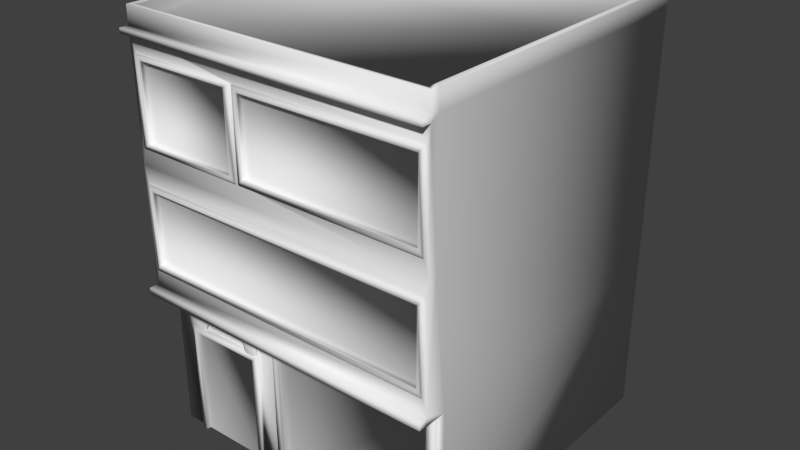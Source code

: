 # Source: Edificio_Celulares.blend  (saved by Blender 2.72.0; exported with 4.5.12 LTS)
import bpy
from mathutils import Matrix  # noqa: F401  (used for matrix-valued properties, if any)

bpy.ops.wm.read_factory_settings(use_empty=True)
scene = bpy.context.scene
scene.name = 'Scene'

# ---- collections
col_collection_1 = bpy.data.collections.new('Collection 1'); scene.collection.children.link(col_collection_1)

# ---- world
world_world = bpy.data.worlds.new('World'); scene.world = world_world
world_world.color = (0.05088, 0.05088, 0.05088)
world_world.use_sun_shadow = False
world_world.sun_shadow_jitter_overblur = 0.0
world_world.cycles.sampling_method = 'NONE'
world_world.cycles.sample_map_resolution = 256

# ---- meshes
me_cube_001 = bpy.data.meshes.new('Cube.001')
me_cube_001.from_pydata([(-3.637, -3.958, 3.114), (-3.607, -3.925, 3.114), (-3.524, -3.901, 3.114), (-3.411, -3.892, 3.114), (-3.298, -3.901, 3.114), (-3.216, -3.925, 3.114), (-3.185, -3.958, 3.114), (-3.216, -3.99, 3.114), (-3.298, -4.014, 3.114), (-3.411, -4.023, 3.114), (-3.524, -4.014, 3.114), (-3.607, -3.99, 3.114), (-3.627, -3.958, 3.22), (-3.597, -3.925, 3.217), (-3.515, -3.901, 3.209), (-3.404, -3.892, 3.198), (-3.292, -3.901, 3.188), (-3.21, -3.925, 3.18), (-3.18, -3.958, 3.177), (-3.21, -3.99, 3.18), (-3.292, -4.014, 3.188), (-3.404, -4.023, 3.198), (-3.515, -4.014, 3.209), (-3.597, -3.99, 3.217), (-3.599, -3.958, 3.324), (-3.569, -3.925, 3.318), (-3.49, -3.901, 3.303), (-3.38, -3.892, 3.282), (-3.271, -3.901, 3.261), (-3.191, -3.925, 3.245), (-3.162, -3.958, 3.24), (-3.191, -3.99, 3.245), (-3.271, -4.014, 3.261), (-3.38, -4.023, 3.282), (-3.49, -4.014, 3.303), (-3.569, -3.99, 3.318), (-3.551, -3.958, 3.424), (-3.523, -3.925, 3.416), (-3.447, -3.901, 3.393), (-3.342, -3.892, 3.362), (-3.238, -3.901, 3.331), (-3.162, -3.925, 3.308), (-3.134, -3.958, 3.3), (-3.162, -3.99, 3.308), (-3.238, -4.014, 3.331), (-3.342, -4.023, 3.362), (-3.447, -4.014, 3.393), (-3.523, -3.99, 3.416), (-3.486, -3.958, 3.519), (-3.46, -3.925, 3.508), (-3.388, -3.901, 3.479), (-3.29, -3.892, 3.438), (-3.192, -3.901, 3.397), (-3.121, -3.925, 3.368), (-3.095, -3.958, 3.357), (-3.121, -3.99, 3.368), (-3.192, -4.014, 3.397), (-3.29, -4.023, 3.438), (-3.388, -4.014, 3.479), (-3.46, -3.99, 3.508), (-3.404, -3.958, 3.607), (-3.38, -3.925, 3.594), (-3.314, -3.901, 3.558), (-3.224, -3.892, 3.509), (-3.135, -3.901, 3.459), (-3.069, -3.925, 3.423), (-3.045, -3.958, 3.41), (-3.069, -3.99, 3.423), (-3.135, -4.014, 3.459), (-3.224, -4.023, 3.509), (-3.314, -4.014, 3.558), (-3.38, -3.99, 3.594), (-3.306, -3.958, 3.687), (-3.285, -3.925, 3.672), (-3.226, -3.901, 3.63), (-3.147, -3.892, 3.572), (-3.067, -3.901, 3.515), (-3.008, -3.925, 3.473), (-2.987, -3.958, 3.458), (-3.008, -3.99, 3.473), (-3.067, -4.014, 3.515), (-3.147, -4.023, 3.572), (-3.226, -4.014, 3.63), (-3.285, -3.99, 3.672), (-3.195, -3.958, 3.757), (-3.177, -3.925, 3.74), (-3.126, -3.901, 3.693), (-3.058, -3.892, 3.628), (-2.989, -3.901, 3.564), (-2.939, -3.925, 3.517), (-2.92, -3.958, 3.5), (-2.939, -3.99, 3.517), (-2.989, -4.014, 3.564), (-3.058, -4.023, 3.628), (-3.126, -4.014, 3.693), (-3.177, -3.99, 3.74), (-3.072, -3.958, 3.816), (-3.057, -3.925, 3.797), (-3.016, -3.901, 3.746), (-2.959, -3.892, 3.675), (-2.903, -3.901, 3.605), (-2.862, -3.925, 3.554), (-2.846, -3.958, 3.535), (-2.862, -3.99, 3.554), (-2.903, -4.014, 3.605), (-2.959, -4.023, 3.675), (-3.016, -4.014, 3.746), (-3.057, -3.99, 3.797), (-2.94, -3.958, 3.863), (-2.928, -3.925, 3.843), (-2.897, -3.901, 3.788), (-2.853, -3.892, 3.713), (-2.81, -3.901, 3.638), (-2.779, -3.925, 3.583), (-2.767, -3.958, 3.563), (-2.779, -3.99, 3.583), (-2.81, -4.014, 3.638), (-2.853, -4.023, 3.713), (-2.897, -4.014, 3.788), (-2.928, -3.99, 3.843), (-2.8, -3.958, 3.897), (-2.792, -3.925, 3.876), (-2.771, -3.901, 3.819), (-2.741, -3.892, 3.74), (-2.712, -3.901, 3.662), (-2.691, -3.925, 3.605), (-2.683, -3.958, 3.584), (-2.691, -3.99, 3.605), (-2.712, -4.014, 3.662), (-2.741, -4.023, 3.74), (-2.771, -4.014, 3.819), (-2.792, -3.99, 3.876), (-2.655, -3.958, 3.918), (-2.651, -3.925, 3.896), (-2.64, -3.901, 3.837), (-2.626, -3.892, 3.757), (-2.611, -3.901, 3.676), (-2.6, -3.925, 3.618), (-2.596, -3.958, 3.596), (-2.6, -3.99, 3.618), (-2.611, -4.014, 3.676), (-2.626, -4.023, 3.757), (-2.64, -4.014, 3.837), (-2.651, -3.99, 3.896), (-2.508, -3.958, 3.924), (-2.508, -3.925, 3.903), (-2.508, -3.901, 3.843), (-2.508, -3.892, 3.762), (-2.508, -3.901, 3.681), (-2.508, -3.925, 3.622), (-2.508, -3.958, 3.6), (-2.508, -3.99, 3.622), (-2.508, -4.014, 3.681), (-2.508, -4.023, 3.762), (-2.508, -4.014, 3.843), (-2.508, -3.99, 3.903), (-2.36, -3.958, 3.918), (-2.364, -3.925, 3.896), (-2.375, -3.901, 3.837), (-2.39, -3.892, 3.757), (-2.404, -3.901, 3.676), (-2.415, -3.925, 3.618), (-2.419, -3.958, 3.596), (-2.415, -3.99, 3.618), (-2.404, -4.014, 3.676), (-2.39, -4.023, 3.757), (-2.375, -4.014, 3.837), (-2.364, -3.99, 3.896), (-2.215, -3.958, 3.897), (-2.223, -3.925, 3.876), (-2.244, -3.901, 3.819), (-2.274, -3.892, 3.74), (-2.303, -3.901, 3.662), (-2.324, -3.925, 3.605), (-2.332, -3.958, 3.584), (-2.324, -3.99, 3.605), (-2.303, -4.014, 3.662), (-2.274, -4.023, 3.74), (-2.244, -4.014, 3.819), (-2.223, -3.99, 3.876), (-2.075, -3.958, 3.863), (-2.087, -3.925, 3.843), (-2.119, -3.901, 3.788), (-2.162, -3.892, 3.713), (-2.205, -3.901, 3.638), (-2.237, -3.925, 3.583), (-2.248, -3.958, 3.563), (-2.237, -3.99, 3.583), (-2.205, -4.014, 3.638), (-2.162, -4.023, 3.713), (-2.119, -4.014, 3.788), (-2.087, -3.99, 3.843), (-1.943, -3.958, 3.816), (-1.958, -3.925, 3.797), (-1.999, -3.901, 3.746), (-2.056, -3.892, 3.675), (-2.112, -3.901, 3.605), (-2.154, -3.925, 3.554), (-2.169, -3.958, 3.535), (-2.154, -3.99, 3.554), (-2.112, -4.014, 3.605), (-2.056, -4.023, 3.675), (-1.999, -4.014, 3.746), (-1.958, -3.99, 3.797), (-1.82, -3.958, 3.757), (-1.838, -3.925, 3.74), (-1.889, -3.901, 3.693), (-1.957, -3.892, 3.628), (-2.026, -3.901, 3.564), (-2.077, -3.925, 3.517), (-2.095, -3.958, 3.5), (-2.077, -3.99, 3.517), (-2.026, -4.014, 3.564), (-1.957, -4.023, 3.628), (-1.889, -4.014, 3.693), (-1.838, -3.99, 3.74), (-1.709, -3.958, 3.687), (-1.73, -3.925, 3.672), (-1.789, -3.901, 3.63), (-1.869, -3.892, 3.572), (-1.948, -3.901, 3.515), (-2.007, -3.925, 3.473), (-2.028, -3.958, 3.458), (-2.007, -3.99, 3.473), (-1.948, -4.014, 3.515), (-1.869, -4.023, 3.572), (-1.789, -4.014, 3.63), (-1.73, -3.99, 3.672), (-1.611, -3.958, 3.607), (-1.635, -3.925, 3.594), (-1.701, -3.901, 3.558), (-1.791, -3.892, 3.509), (-1.88, -3.901, 3.459), (-1.946, -3.925, 3.423), (-1.97, -3.958, 3.41), (-1.946, -3.99, 3.423), (-1.88, -4.014, 3.459), (-1.791, -4.023, 3.509), (-1.701, -4.014, 3.558), (-1.635, -3.99, 3.594), (-1.529, -3.958, 3.519), (-1.556, -3.925, 3.508), (-1.627, -3.901, 3.479), (-1.725, -3.892, 3.438), (-1.823, -3.901, 3.397), (-1.894, -3.925, 3.368), (-1.921, -3.958, 3.357), (-1.894, -3.99, 3.368), (-1.823, -4.014, 3.397), (-1.725, -4.023, 3.438), (-1.627, -4.014, 3.479), (-1.556, -3.99, 3.508), (-1.464, -3.958, 3.424), (-1.492, -3.925, 3.416), (-1.568, -3.901, 3.393), (-1.673, -3.892, 3.362), (-1.777, -3.901, 3.331), (-1.853, -3.925, 3.308), (-1.881, -3.958, 3.3), (-1.853, -3.99, 3.308), (-1.777, -4.014, 3.331), (-1.673, -4.023, 3.362), (-1.568, -4.014, 3.393), (-1.492, -3.99, 3.416), (-1.416, -3.958, 3.324), (-1.446, -3.925, 3.318), (-1.526, -3.901, 3.303), (-1.635, -3.892, 3.282), (-1.744, -3.901, 3.261), (-1.824, -3.925, 3.245), (-1.853, -3.958, 3.24), (-1.824, -3.99, 3.245), (-1.744, -4.014, 3.261), (-1.635, -4.023, 3.282), (-1.526, -4.014, 3.303), (-1.446, -3.99, 3.318), (-1.388, -3.958, 3.22), (-1.418, -3.925, 3.217), (-1.5, -3.901, 3.209), (-1.612, -3.892, 3.198), (-1.724, -3.901, 3.188), (-1.806, -3.925, 3.18), (-1.836, -3.958, 3.177), (-1.806, -3.99, 3.18), (-1.724, -4.014, 3.188), (-1.612, -4.023, 3.198), (-1.5, -4.014, 3.209), (-1.418, -3.99, 3.217), (-1.378, -3.958, 3.114), (-1.408, -3.925, 3.114), (-1.491, -3.901, 3.114), (-1.604, -3.892, 3.114), (-1.717, -3.901, 3.114), (-1.8, -3.925, 3.114), (-1.83, -3.958, 3.114), (-1.8, -3.99, 3.114), (-1.717, -4.014, 3.114), (-1.604, -4.023, 3.114), (-1.491, -4.014, 3.114), (-1.408, -3.99, 3.114), (-4.271, -3.907, -0.04622), (-4.271, 4.271, -0.04622), (4.271, 4.271, -0.04622), (4.271, -3.907, -0.04622), (-4.271, -3.907, 4.125), (-4.271, -4.271, 7.548), (-4.271, -4.271, 10.92), (-4.271, 4.271, 10.92), (-4.271, 4.271, 7.548), (-4.271, 4.271, 4.125), (4.271, 4.271, 10.92), (4.271, 4.271, 7.548), (4.271, 4.271, 4.125), (4.271, -4.271, 10.92), (4.271, -4.271, 7.548), (4.271, -3.907, 4.125), (-4.271, -4.493, 4.125), (-4.271, -4.493, 7.548), (-4.271, -4.493, 10.92), (4.271, -4.493, 10.92), (4.271, -4.493, 7.548), (4.271, -4.493, 4.125), (-4.271, -4.493, 10.78), (4.271, -4.493, 10.78), (-4.271, -4.741, 10.92), (4.271, -4.741, 10.92), (-4.271, -4.741, 10.78), (4.271, -4.741, 10.78), (-4.271, -4.493, 4.31), (4.271, -4.493, 4.31), (-4.271, -4.743, 4.125), (4.271, -4.743, 4.125), (-4.271, -4.743, 4.31), (4.271, -4.743, 4.31), (-4.124, -4.493, 8.02), (4.146, -4.493, 8.02), (-4.124, -4.493, 10.31), (4.146, -4.493, 10.31), (-4.143, -4.493, 7.088), (4.143, -4.493, 7.088), (-4.143, -4.493, 4.77), (4.143, -4.493, 4.77), (-1.064, -4.493, 10.31), (-1.064, -4.493, 8.02), (-0.9632, -4.493, 10.31), (-0.9632, -4.493, 8.02), (4.015, -4.493, 8.175), (4.015, -4.493, 10.16), (-0.8316, -4.493, 10.16), (-0.8316, -4.493, 8.175), (-3.955, -4.493, 8.147), (-3.955, -4.493, 10.18), (-1.234, -4.493, 10.18), (-1.234, -4.493, 8.147), (-4.013, -4.493, 6.923), (4.013, -4.493, 6.923), (-4.013, -4.493, 4.935), (4.013, -4.493, 4.935), (-4.013, -4.371, 6.923), (4.013, -4.371, 6.923), (-4.013, -4.371, 4.935), (4.013, -4.371, 4.935), (-4.143, -4.536, 7.088), (4.143, -4.536, 7.088), (-4.143, -4.536, 4.77), (4.143, -4.536, 4.77), (-4.013, -4.536, 6.923), (4.013, -4.536, 6.923), (-4.013, -4.536, 4.935), (4.013, -4.536, 4.935), (4.015, -4.371, 8.175), (4.015, -4.371, 10.16), (-0.8316, -4.371, 10.16), (-0.8316, -4.371, 8.175), (-3.955, -4.371, 8.147), (-3.955, -4.371, 10.18), (-1.234, -4.371, 10.18), (-1.234, -4.371, 8.147), (-4.124, -4.536, 8.02), (4.146, -4.536, 8.02), (-4.124, -4.536, 10.31), (4.146, -4.536, 10.31), (-1.064, -4.536, 10.31), (-1.064, -4.536, 8.02), (-0.9632, -4.536, 10.31), (-0.9632, -4.536, 8.02), (4.015, -4.536, 8.175), (4.015, -4.536, 10.16), (-0.8316, -4.536, 10.16), (-0.8316, -4.536, 8.175), (-3.955, -4.536, 8.147), (-3.955, -4.536, 10.18), (-1.234, -4.536, 10.18), (-1.234, -4.536, 8.147), (-4.271, -4.271, 11.4), (-4.271, 4.271, 11.4), (4.271, 4.271, 11.4), (4.271, -4.271, 11.4), (-4.271, -4.493, 11.4), (4.271, -4.493, 11.4), (-4.095, -4.132, 11.4), (-4.095, 4.058, 11.4), (4.095, 4.058, 11.4), (4.095, -4.132, 11.4), (-4.095, -4.345, 11.4), (4.095, -4.345, 11.4), (-4.095, -0.03703, 11.4), (-4.095, 4.058, 11.04), (4.095, 4.058, 11.04), (-4.095, -4.345, 11.04), (4.095, -4.345, 11.04), (4.095, -0.1433, 11.4), (-4.095, -0.1433, 11.4), (4.095, -0.1433, 11.36), (-4.095, -0.1433, 11.36), (-0.7385, -3.907, -0.0327), (4.094, -3.907, -0.0327), (-0.7385, -3.907, 4.124), (4.094, -3.907, 4.124), (-0.5448, -3.907, -0.03125), (3.905, -3.907, -0.03125), (-0.5448, -3.907, 3.968), (3.905, -3.907, 3.968), (-0.7385, -4.064, -0.0327), (4.094, -4.064, -0.0327), (-0.7385, -4.064, 4.124), (4.094, -4.064, 4.124), (-0.5448, -4.064, -0.03125), (3.905, -4.064, -0.03125), (-0.5448, -4.064, 3.968), (3.905, -4.064, 3.968), (-3.642, -3.907, -0.05051), (-3.642, -3.907, 3.121), (-1.368, -3.907, -0.0377), (-1.368, -3.907, 3.12), (-3.48, -3.907, -0.04616), (-3.48, -3.907, 2.956), (-1.53, -3.907, -0.03517), (-1.53, -3.907, 2.955), (-3.642, -4.009, -0.05051), (-3.642, -4.009, 3.121), (-1.368, -4.009, -0.0377), (-1.368, -4.009, 3.12), (-3.48, -4.009, -0.04616), (-3.48, -4.009, 2.956), (-1.53, -4.009, -0.03517), (-1.53, -4.009, 2.955)], [], [(0, 12, 13, 1), (1, 13, 14, 2), (2, 14, 15, 3), (3, 15, 16, 4), (4, 16, 17, 5), (5, 17, 18, 6), (6, 18, 19, 7), (7, 19, 20, 8), (8, 20, 21, 9), (9, 21, 22, 10), (10, 22, 23, 11), (0, 11, 23, 12), (12, 24, 25, 13), (13, 25, 26, 14), (14, 26, 27, 15), (15, 27, 28, 16), (16, 28, 29, 17), (17, 29, 30, 18), (18, 30, 31, 19), (19, 31, 32, 20), (20, 32, 33, 21), (21, 33, 34, 22), (22, 34, 35, 23), (23, 35, 24, 12), (24, 36, 37, 25), (25, 37, 38, 26), (26, 38, 39, 27), (27, 39, 40, 28), (28, 40, 41, 29), (29, 41, 42, 30), (30, 42, 43, 31), (31, 43, 44, 32), (32, 44, 45, 33), (33, 45, 46, 34), (34, 46, 47, 35), (35, 47, 36, 24), (36, 48, 49, 37), (37, 49, 50, 38), (38, 50, 51, 39), (39, 51, 52, 40), (40, 52, 53, 41), (41, 53, 54, 42), (42, 54, 55, 43), (43, 55, 56, 44), (44, 56, 57, 45), (45, 57, 58, 46), (46, 58, 59, 47), (47, 59, 48, 36), (48, 60, 61, 49), (49, 61, 62, 50), (50, 62, 63, 51), (51, 63, 64, 52), (52, 64, 65, 53), (53, 65, 66, 54), (54, 66, 67, 55), (55, 67, 68, 56), (56, 68, 69, 57), (57, 69, 70, 58), (58, 70, 71, 59), (59, 71, 60, 48), (60, 72, 73, 61), (61, 73, 74, 62), (62, 74, 75, 63), (63, 75, 76, 64), (64, 76, 77, 65), (65, 77, 78, 66), (66, 78, 79, 67), (67, 79, 80, 68), (68, 80, 81, 69), (69, 81, 82, 70), (70, 82, 83, 71), (71, 83, 72, 60), (72, 84, 85, 73), (73, 85, 86, 74), (74, 86, 87, 75), (75, 87, 88, 76), (76, 88, 89, 77), (77, 89, 90, 78), (78, 90, 91, 79), (79, 91, 92, 80), (80, 92, 93, 81), (81, 93, 94, 82), (82, 94, 95, 83), (83, 95, 84, 72), (84, 96, 97, 85), (85, 97, 98, 86), (86, 98, 99, 87), (87, 99, 100, 88), (88, 100, 101, 89), (89, 101, 102, 90), (90, 102, 103, 91), (91, 103, 104, 92), (92, 104, 105, 93), (93, 105, 106, 94), (94, 106, 107, 95), (95, 107, 96, 84), (96, 108, 109, 97), (97, 109, 110, 98), (98, 110, 111, 99), (99, 111, 112, 100), (100, 112, 113, 101), (101, 113, 114, 102), (102, 114, 115, 103), (103, 115, 116, 104), (104, 116, 117, 105), (105, 117, 118, 106), (106, 118, 119, 107), (107, 119, 108, 96), (108, 120, 121, 109), (109, 121, 122, 110), (110, 122, 123, 111), (111, 123, 124, 112), (112, 124, 125, 113), (113, 125, 126, 114), (114, 126, 127, 115), (115, 127, 128, 116), (116, 128, 129, 117), (117, 129, 130, 118), (118, 130, 131, 119), (119, 131, 120, 108), (120, 132, 133, 121), (121, 133, 134, 122), (122, 134, 135, 123), (123, 135, 136, 124), (124, 136, 137, 125), (125, 137, 138, 126), (126, 138, 139, 127), (127, 139, 140, 128), (128, 140, 141, 129), (129, 141, 142, 130), (130, 142, 143, 131), (131, 143, 132, 120), (132, 144, 145, 133), (133, 145, 146, 134), (134, 146, 147, 135), (135, 147, 148, 136), (136, 148, 149, 137), (137, 149, 150, 138), (138, 150, 151, 139), (139, 151, 152, 140), (140, 152, 153, 141), (141, 153, 154, 142), (142, 154, 155, 143), (143, 155, 144, 132), (144, 156, 157, 145), (145, 157, 158, 146), (146, 158, 159, 147), (147, 159, 160, 148), (148, 160, 161, 149), (149, 161, 162, 150), (150, 162, 163, 151), (151, 163, 164, 152), (152, 164, 165, 153), (153, 165, 166, 154), (154, 166, 167, 155), (155, 167, 156, 144), (156, 168, 169, 157), (157, 169, 170, 158), (158, 170, 171, 159), (159, 171, 172, 160), (160, 172, 173, 161), (161, 173, 174, 162), (162, 174, 175, 163), (163, 175, 176, 164), (164, 176, 177, 165), (165, 177, 178, 166), (166, 178, 179, 167), (167, 179, 168, 156), (168, 180, 181, 169), (169, 181, 182, 170), (170, 182, 183, 171), (171, 183, 184, 172), (172, 184, 185, 173), (173, 185, 186, 174), (174, 186, 187, 175), (175, 187, 188, 176), (176, 188, 189, 177), (177, 189, 190, 178), (178, 190, 191, 179), (179, 191, 180, 168), (180, 192, 193, 181), (181, 193, 194, 182), (182, 194, 195, 183), (183, 195, 196, 184), (184, 196, 197, 185), (185, 197, 198, 186), (186, 198, 199, 187), (187, 199, 200, 188), (188, 200, 201, 189), (189, 201, 202, 190), (190, 202, 203, 191), (191, 203, 192, 180), (192, 204, 205, 193), (193, 205, 206, 194), (194, 206, 207, 195), (195, 207, 208, 196), (196, 208, 209, 197), (197, 209, 210, 198), (198, 210, 211, 199), (199, 211, 212, 200), (200, 212, 213, 201), (201, 213, 214, 202), (202, 214, 215, 203), (203, 215, 204, 192), (204, 216, 217, 205), (205, 217, 218, 206), (206, 218, 219, 207), (207, 219, 220, 208), (208, 220, 221, 209), (209, 221, 222, 210), (210, 222, 223, 211), (211, 223, 224, 212), (212, 224, 225, 213), (213, 225, 226, 214), (214, 226, 227, 215), (215, 227, 216, 204), (216, 228, 229, 217), (217, 229, 230, 218), (218, 230, 231, 219), (219, 231, 232, 220), (220, 232, 233, 221), (221, 233, 234, 222), (222, 234, 235, 223), (223, 235, 236, 224), (224, 236, 237, 225), (225, 237, 238, 226), (226, 238, 239, 227), (227, 239, 228, 216), (228, 240, 241, 229), (229, 241, 242, 230), (230, 242, 243, 231), (231, 243, 244, 232), (232, 244, 245, 233), (233, 245, 246, 234), (234, 246, 247, 235), (235, 247, 248, 236), (236, 248, 249, 237), (237, 249, 250, 238), (238, 250, 251, 239), (239, 251, 240, 228), (240, 252, 253, 241), (241, 253, 254, 242), (242, 254, 255, 243), (243, 255, 256, 244), (244, 256, 257, 245), (245, 257, 258, 246), (246, 258, 259, 247), (247, 259, 260, 248), (248, 260, 261, 249), (249, 261, 262, 250), (250, 262, 263, 251), (251, 263, 252, 240), (252, 264, 265, 253), (253, 265, 266, 254), (254, 266, 267, 255), (255, 267, 268, 256), (256, 268, 269, 257), (257, 269, 270, 258), (258, 270, 271, 259), (259, 271, 272, 260), (260, 272, 273, 261), (261, 273, 274, 262), (262, 274, 275, 263), (263, 275, 264, 252), (264, 276, 277, 265), (265, 277, 278, 266), (266, 278, 279, 267), (267, 279, 280, 268), (268, 280, 281, 269), (269, 281, 282, 270), (270, 282, 283, 271), (271, 283, 284, 272), (272, 284, 285, 273), (273, 285, 286, 274), (274, 286, 287, 275), (275, 287, 276, 264), (276, 288, 289, 277), (277, 289, 290, 278), (278, 290, 291, 279), (279, 291, 292, 280), (280, 292, 293, 281), (281, 293, 294, 282), (282, 294, 295, 283), (283, 295, 296, 284), (284, 296, 297, 285), (285, 297, 298, 286), (286, 298, 299, 287), (287, 299, 288, 276), (304, 309, 301, 300), (309, 312, 302, 301), (312, 315, 303, 302), (315, 304, 417, 418), (300, 301, 302, 303), (319, 318, 324, 325), (306, 307, 308, 305, 317, 322, 318), (307, 310, 311, 308), (308, 311, 312, 309), (305, 308, 309, 304, 316, 328, 317), (310, 313, 319, 323, 320, 314, 311), (304, 315, 321, 316), (317, 320, 335, 345, 343, 334), (329, 328, 332, 333), (311, 314, 320, 329, 321, 315, 312), (325, 324, 326, 327), (318, 322, 326, 324), (322, 323, 327, 326), (323, 319, 325, 327), (328, 329, 341, 340), (333, 332, 330, 331), (328, 316, 330, 332), (316, 321, 331, 330), (321, 329, 333, 331), (343, 342, 382, 383), (320, 323, 337, 335), (323, 322, 336, 342, 344, 337), (322, 317, 334, 336), (356, 354, 366, 368), (329, 320, 339, 341), (320, 317, 338, 339), (317, 328, 340, 338), (344, 342, 343, 345), (351, 352, 392, 391), (350, 353, 377, 374), (352, 353, 393, 392), (348, 347, 387, 388), (336, 334, 378, 380), (353, 352, 376, 377), (346, 349, 389, 386), (335, 337, 381, 379), (334, 343, 383, 378), (356, 357, 361, 360), (354, 355, 367, 366), (355, 357, 369, 367), (357, 356, 368, 369), (359, 358, 360, 361), (357, 355, 359, 361), (355, 354, 358, 359), (354, 356, 360, 358), (364, 365, 369, 368), (365, 363, 367, 369), (363, 362, 366, 367), (362, 364, 368, 366), (340, 341, 365, 364), (341, 339, 363, 365), (339, 338, 362, 363), (338, 340, 364, 362), (371, 372, 373, 370), (376, 375, 374, 377), (352, 351, 375, 376), (351, 350, 374, 375), (348, 349, 373, 372), (349, 346, 370, 373), (346, 347, 371, 370), (347, 348, 372, 371), (383, 382, 392, 393), (384, 385, 389, 388), (385, 379, 386, 389), (379, 381, 387, 386), (381, 384, 388, 387), (378, 383, 393, 390), (382, 380, 391, 392), (380, 378, 390, 391), (342, 336, 380, 382), (345, 335, 379, 385), (349, 348, 388, 389), (337, 344, 384, 381), (347, 346, 386, 387), (344, 345, 385, 384), (353, 350, 390, 393), (350, 351, 391, 390), (395, 394, 398, 399, 397, 396, 402, 403, 405, 404, 400, 406, 401), (396, 395, 401, 402), (306, 318, 398, 394), (319, 313, 397, 399), (318, 319, 399, 398), (313, 310, 396, 397), (310, 307, 395, 396), (307, 306, 394, 395), (412, 404, 409, 414), (413, 414, 409, 410), (411, 402, 408, 413), (404, 405, 410, 409), (402, 401, 407, 408), (401, 412, 414, 407), (408, 407, 414, 413), (405, 411, 413, 410), (421, 422, 430, 429), (300, 415, 433, 431), (300, 303, 416, 415), (303, 315, 418, 416), (422, 421, 419, 420), (415, 419, 427, 423), (415, 416, 420, 419), (420, 416, 424, 428), (426, 425, 429, 430), (425, 423, 427, 429), (424, 426, 430, 428), (419, 421, 429, 427), (422, 420, 428, 430), (418, 417, 425, 426), (417, 415, 423, 425), (416, 418, 426, 424), (431, 433, 437, 435), (417, 304, 432, 434), (415, 417, 434, 433), (304, 300, 431, 432), (436, 435, 437, 438), (436, 438, 446, 444), (431, 435, 443, 439), (437, 433, 441, 445), (442, 440, 444, 446), (441, 442, 446, 445), (440, 439, 443, 444), (438, 437, 445, 446), (435, 436, 444, 443), (434, 432, 440, 442), (433, 434, 442, 441), (432, 431, 439, 440)])
me_cube_001.polygons.foreach_set('use_smooth', [True] * 418)
_uv = me_cube_001.uv_layers.new(name='UVMap')
_uv.uv.foreach_set('vector', [0.4882, 0.1049, 0.4817, 0.09093, 0.4992, 0.0898, 0.5172, 0.1034, 0.5172, 0.1034, 0.4992, 0.0898, 0.5301, 0.08468, 0.5724, 0.09541, 0.5724, 0.09541, 0.5301, 0.08468, 0.5517, 0.07276, 0.6122, 0.07488, 0.6122, 0.07488, 0.5517, 0.07276, 0.5347, 0.05892, 0.5831, 0.05042, 0.5831, 0.05042, 0.5347, 0.05892, 0.4921, 0.05217, 0.5074, 0.03815, 0.5074, 0.03815, 0.4921, 0.05217, 0.4637, 0.05173, 0.4569, 0.03707, 0.4569, 0.03707, 0.4637, 0.05173, 0.4364, 0.05342, 0.4085, 0.04039, 0.4085, 0.04039, 0.4364, 0.05342, 0.4007, 0.06193, 0.3456, 0.05577, 0.3456, 0.05577, 0.4007, 0.06193, 0.3967, 0.07624, 0.3394, 0.08101, 0.3394, 0.08101, 0.3967, 0.07624, 0.4287, 0.08696, 0.397, 0.09937, 0.397, 0.09937, 0.4287, 0.08696, 0.4635, 0.0906, 0.4584, 0.1047, 0.4882, 0.1049, 0.4584, 0.1047, 0.4635, 0.0906, 0.4817, 0.09093, 0.4817, 0.09093, 0.4777, 0.08225, 0.4883, 0.08142, 0.4992, 0.0898, 0.4992, 0.0898, 0.4883, 0.08142, 0.5058, 0.07812, 0.5301, 0.08468, 0.5301, 0.08468, 0.5058, 0.07812, 0.517, 0.0711, 0.5517, 0.07276, 0.5517, 0.07276, 0.517, 0.0711, 0.5064, 0.0634, 0.5347, 0.05892, 0.5347, 0.05892, 0.5064, 0.0634, 0.4825, 0.05998, 0.4921, 0.05217, 0.4921, 0.05217, 0.4825, 0.05998, 0.4675, 0.05992, 0.4637, 0.05173, 0.4637, 0.05173, 0.4675, 0.05992, 0.4529, 0.06065, 0.4364, 0.05342, 0.4364, 0.05342, 0.4529, 0.06065, 0.4326, 0.06505, 0.4007, 0.06193, 0.4007, 0.06193, 0.4326, 0.06505, 0.4291, 0.07307, 0.3967, 0.07624, 0.3967, 0.07624, 0.4291, 0.07307, 0.4465, 0.07945, 0.4287, 0.08696, 0.4287, 0.08696, 0.4465, 0.07945, 0.4666, 0.08191, 0.4635, 0.0906, 0.4635, 0.0906, 0.4666, 0.08191, 0.4777, 0.08225, 0.4817, 0.09093, 0.4777, 0.08225, 0.4752, 0.07673, 0.4815, 0.07617, 0.4883, 0.08142, 0.4883, 0.08142, 0.4815, 0.07617, 0.4913, 0.07408, 0.5058, 0.07812, 0.5058, 0.07812, 0.4913, 0.07408, 0.4968, 0.07001, 0.517, 0.0711, 0.517, 0.0711, 0.4968, 0.07001, 0.49, 0.06586, 0.5064, 0.0634, 0.5064, 0.0634, 0.49, 0.06586, 0.4771, 0.06424, 0.4825, 0.05998, 0.4825, 0.05998, 0.4771, 0.06424, 0.4695, 0.06429, 0.4675, 0.05992, 0.4675, 0.05992, 0.4695, 0.06429, 0.462, 0.06458, 0.4529, 0.06065, 0.4529, 0.06065, 0.462, 0.06458, 0.4508, 0.06674, 0.4326, 0.06505, 0.4326, 0.06505, 0.4508, 0.06674, 0.448, 0.0711, 0.4291, 0.07307, 0.4291, 0.07307, 0.448, 0.0711, 0.4571, 0.07485, 0.4465, 0.07945, 0.4465, 0.07945, 0.4571, 0.07485, 0.4685, 0.07645, 0.4666, 0.08191, 0.4666, 0.08191, 0.4685, 0.07645, 0.4752, 0.07673, 0.4777, 0.08225, 0.4752, 0.07673, 0.4736, 0.07324, 0.4772, 0.07289, 0.4815, 0.07617, 0.4815, 0.07617, 0.4772, 0.07289, 0.4825, 0.07164, 0.4913, 0.07408, 0.4913, 0.07408, 0.4825, 0.07164, 0.485, 0.06937, 0.4968, 0.07001, 0.4968, 0.07001, 0.485, 0.06937, 0.4809, 0.06724, 0.49, 0.06586, 0.49, 0.06586, 0.4809, 0.06724, 0.4743, 0.06651, 0.4771, 0.06424, 0.4771, 0.06424, 0.4743, 0.06651, 0.4706, 0.06657, 0.4695, 0.06429, 0.4695, 0.06429, 0.4706, 0.06657, 0.4669, 0.06667, 0.462, 0.06458, 0.462, 0.06458, 0.4669, 0.06667, 0.461, 0.06768, 0.4508, 0.06674, 0.4508, 0.06674, 0.461, 0.06768, 0.459, 0.06995, 0.448, 0.0711, 0.448, 0.0711, 0.459, 0.06995, 0.4635, 0.07206, 0.4571, 0.07485, 0.4571, 0.07485, 0.4635, 0.07206, 0.4698, 0.07305, 0.4685, 0.07645, 0.4685, 0.07645, 0.4698, 0.07305, 0.4736, 0.07324, 0.4752, 0.07673, 0.4736, 0.07324, 0.4726, 0.07112, 0.4746, 0.07091, 0.4772, 0.07289, 0.4772, 0.07289, 0.4746, 0.07091, 0.4773, 0.07022, 0.4825, 0.07164, 0.4825, 0.07164, 0.4773, 0.07022, 0.4783, 0.06904, 0.485, 0.06937, 0.485, 0.06937, 0.4783, 0.06904, 0.4761, 0.068, 0.4809, 0.06724, 0.4809, 0.06724, 0.4761, 0.068, 0.4728, 0.06768, 0.4743, 0.06651, 0.4743, 0.06651, 0.4728, 0.06768, 0.4711, 0.06772, 0.4706, 0.06657, 0.4706, 0.06657, 0.4711, 0.06772, 0.4693, 0.06776, 0.4669, 0.06667, 0.4669, 0.06667, 0.4693, 0.06776, 0.4664, 0.06821, 0.461, 0.06768, 0.461, 0.06768, 0.4664, 0.06821, 0.4652, 0.06933, 0.459, 0.06995, 0.459, 0.06995, 0.4652, 0.06933, 0.4673, 0.07044, 0.4635, 0.07206, 0.4635, 0.07206, 0.4673, 0.07044, 0.4705, 0.071, 0.4698, 0.07305, 0.4698, 0.07305, 0.4705, 0.071, 0.4726, 0.07112, 0.4736, 0.07324, 0.4726, 0.07112, 0.4721, 0.0699, 0.4731, 0.0698, 0.4746, 0.07091, 0.4746, 0.07091, 0.4731, 0.0698, 0.4743, 0.06945, 0.4773, 0.07022, 0.4773, 0.07022, 0.4743, 0.06945, 0.4748, 0.06888, 0.4783, 0.06904, 0.4783, 0.06904, 0.4748, 0.06888, 0.4736, 0.0684, 0.4761, 0.068, 0.4761, 0.068, 0.4736, 0.0684, 0.4721, 0.06827, 0.4728, 0.06768, 0.4728, 0.06768, 0.4721, 0.06827, 0.4713, 0.06829, 0.4711, 0.06772, 0.4711, 0.06772, 0.4713, 0.06829, 0.4705, 0.06831, 0.4693, 0.06776, 0.4693, 0.06776, 0.4705, 0.06831, 0.4692, 0.0685, 0.4664, 0.06821, 0.4664, 0.06821, 0.4692, 0.0685, 0.4685, 0.06902, 0.4652, 0.06933, 0.4652, 0.06933, 0.4685, 0.06902, 0.4695, 0.06956, 0.4673, 0.07044, 0.4673, 0.07044, 0.4695, 0.06956, 0.471, 0.06985, 0.4705, 0.071, 0.4705, 0.071, 0.471, 0.06985, 0.4721, 0.0699, 0.4726, 0.07112, 0.4721, 0.0699, 0.4718, 0.06927, 0.4722, 0.06923, 0.4731, 0.0698, 0.4731, 0.0698, 0.4722, 0.06923, 0.4728, 0.06907, 0.4743, 0.06945, 0.4743, 0.06945, 0.4728, 0.06907, 0.473, 0.06881, 0.4748, 0.06888, 0.4748, 0.06888, 0.473, 0.06881, 0.4725, 0.06861, 0.4736, 0.0684, 0.4736, 0.0684, 0.4725, 0.06861, 0.4718, 0.06855, 0.4721, 0.06827, 0.4721, 0.06827, 0.4718, 0.06855, 0.4715, 0.06856, 0.4713, 0.06829, 0.4713, 0.06829, 0.4715, 0.06856, 0.4711, 0.06857, 0.4705, 0.06831, 0.4705, 0.06831, 0.4711, 0.06857, 0.4705, 0.06865, 0.4692, 0.0685, 0.4692, 0.0685, 0.4705, 0.06865, 0.4702, 0.06887, 0.4685, 0.06902, 0.4685, 0.06902, 0.4702, 0.06887, 0.4706, 0.06912, 0.4695, 0.06956, 0.4695, 0.06956, 0.4706, 0.06912, 0.4713, 0.06925, 0.471, 0.06985, 0.471, 0.06985, 0.4713, 0.06925, 0.4718, 0.06927, 0.4721, 0.0699, 0.4718, 0.06927, 0.4717, 0.06897, 0.4718, 0.06896, 0.4722, 0.06923, 0.4722, 0.06923, 0.4718, 0.06896, 0.4721, 0.06889, 0.4728, 0.06907, 0.4728, 0.06907, 0.4721, 0.06889, 0.4721, 0.06879, 0.473, 0.06881, 0.473, 0.06881, 0.4721, 0.06879, 0.4719, 0.06871, 0.4725, 0.06861, 0.4725, 0.06861, 0.4719, 0.06871, 0.4717, 0.06868, 0.4718, 0.06855, 0.4718, 0.06855, 0.4717, 0.06868, 0.4715, 0.06868, 0.4715, 0.06856, 0.4715, 0.06856, 0.4715, 0.06868, 0.4714, 0.06869, 0.4711, 0.06857, 0.4711, 0.06857, 0.4714, 0.06869, 0.4711, 0.06872, 0.4705, 0.06865, 0.4705, 0.06865, 0.4711, 0.06872, 0.471, 0.06881, 0.4702, 0.06887, 0.4702, 0.06887, 0.471, 0.06881, 0.4712, 0.06891, 0.4706, 0.06912, 0.4706, 0.06912, 0.4712, 0.06891, 0.4715, 0.06896, 0.4713, 0.06925, 0.4713, 0.06925, 0.4715, 0.06896, 0.4717, 0.06897, 0.4718, 0.06927, 0.4717, 0.06897, 0.4716, 0.06885, 0.4717, 0.06884, 0.4718, 0.06896, 0.4718, 0.06896, 0.4717, 0.06884, 0.4718, 0.06882, 0.4721, 0.06889, 0.4721, 0.06889, 0.4718, 0.06882, 0.4718, 0.06878, 0.4721, 0.06879, 0.4721, 0.06879, 0.4718, 0.06878, 0.4717, 0.06875, 0.4719, 0.06871, 0.4719, 0.06871, 0.4717, 0.06875, 0.4716, 0.06874, 0.4717, 0.06868, 0.4717, 0.06868, 0.4716, 0.06874, 0.4715, 0.06874, 0.4715, 0.06868, 0.4715, 0.06868, 0.4715, 0.06874, 0.4715, 0.06874, 0.4714, 0.06869, 0.4714, 0.06869, 0.4715, 0.06874, 0.4714, 0.06875, 0.4711, 0.06872, 0.4711, 0.06872, 0.4714, 0.06875, 0.4714, 0.06879, 0.471, 0.06881, 0.471, 0.06881, 0.4714, 0.06879, 0.4714, 0.06883, 0.4712, 0.06891, 0.4712, 0.06891, 0.4714, 0.06883, 0.4715, 0.06884, 0.4715, 0.06896, 0.4715, 0.06896, 0.4715, 0.06884, 0.4716, 0.06885, 0.4717, 0.06897, 0.4716, 0.06885, 0.4716, 0.0688, 0.4716, 0.0688, 0.4717, 0.06884, 0.4717, 0.06884, 0.4716, 0.0688, 0.4716, 0.06879, 0.4718, 0.06882, 0.4718, 0.06882, 0.4716, 0.06879, 0.4716, 0.06878, 0.4718, 0.06878, 0.4718, 0.06878, 0.4716, 0.06878, 0.4716, 0.06877, 0.4717, 0.06875, 0.4717, 0.06875, 0.4716, 0.06877, 0.4716, 0.06876, 0.4716, 0.06874, 0.4716, 0.06874, 0.4716, 0.06876, 0.4716, 0.06876, 0.4715, 0.06874, 0.4715, 0.06874, 0.4716, 0.06876, 0.4715, 0.06876, 0.4715, 0.06874, 0.4715, 0.06874, 0.4715, 0.06876, 0.4715, 0.06877, 0.4714, 0.06875, 0.4714, 0.06875, 0.4715, 0.06877, 0.4715, 0.06878, 0.4714, 0.06879, 0.4714, 0.06879, 0.4715, 0.06878, 0.4715, 0.06879, 0.4714, 0.06883, 0.4714, 0.06883, 0.4715, 0.06879, 0.4715, 0.0688, 0.4715, 0.06884, 0.4715, 0.06884, 0.4715, 0.0688, 0.4716, 0.0688, 0.4716, 0.06885, 0.4716, 0.0688, 0.4716, 0.06878, 0.4716, 0.06878, 0.4716, 0.0688, 0.4716, 0.0688, 0.4716, 0.06878, 0.4716, 0.06878, 0.4716, 0.06879, 0.4716, 0.06879, 0.4716, 0.06878, 0.4716, 0.06878, 0.4716, 0.06878, 0.4716, 0.06878, 0.4716, 0.06878, 0.4716, 0.06877, 0.4716, 0.06877, 0.4716, 0.06877, 0.4716, 0.06877, 0.4716, 0.06877, 0.4716, 0.06876, 0.4716, 0.06876, 0.4716, 0.06877, 0.4716, 0.06877, 0.4716, 0.06876, 0.4716, 0.06876, 0.4716, 0.06877, 0.4716, 0.06877, 0.4715, 0.06876, 0.4715, 0.06876, 0.4716, 0.06877, 0.4715, 0.06877, 0.4715, 0.06877, 0.4715, 0.06877, 0.4715, 0.06877, 0.4715, 0.06878, 0.4715, 0.06878, 0.4715, 0.06878, 0.4715, 0.06878, 0.4715, 0.06878, 0.4715, 0.06879, 0.4715, 0.06879, 0.4715, 0.06878, 0.4716, 0.06878, 0.4715, 0.0688, 0.4715, 0.0688, 0.4716, 0.06878, 0.4716, 0.06878, 0.4716, 0.0688, 0.4716, 0.06878, 0.4716, 0.06878, 0.4716, 0.06878, 0.4716, 0.06878, 0.4716, 0.06878, 0.4716, 0.06878, 0.4716, 0.06878, 0.4716, 0.06878, 0.4716, 0.06878, 0.4716, 0.06878, 0.4716, 0.06878, 0.4716, 0.06878, 0.4716, 0.06878, 0.4716, 0.06878, 0.4716, 0.06877, 0.4716, 0.06877, 0.4716, 0.06877, 0.4716, 0.06877, 0.4716, 0.06877, 0.4716, 0.06877, 0.4716, 0.06877, 0.4716, 0.06877, 0.4716, 0.06877, 0.4716, 0.06877, 0.4716, 0.06877, 0.4716, 0.06877, 0.4716, 0.06877, 0.4716, 0.06877, 0.4716, 0.06877, 0.4716, 0.06877, 0.4716, 0.06877, 0.4715, 0.06877, 0.4715, 0.06877, 0.4716, 0.06877, 0.4716, 0.06878, 0.4715, 0.06878, 0.4715, 0.06878, 0.4716, 0.06878, 0.4716, 0.06878, 0.4715, 0.06878, 0.4715, 0.06878, 0.4716, 0.06878, 0.4716, 0.06878, 0.4716, 0.06878, 0.4716, 0.06878, 0.4716, 0.06878, 0.4716, 0.06878, 0.4716, 0.06878, 0.4716, 0.06878, 0.4716, 0.06878, 0.4716, 0.06878, 0.4716, 0.06878, 0.4716, 0.06878, 0.4716, 0.06878, 0.4716, 0.06878, 0.4716, 0.06878, 0.4716, 0.06878, 0.4716, 0.06878, 0.4716, 0.06878, 0.4716, 0.06878, 0.4716, 0.06878, 0.4716, 0.06878, 0.4716, 0.06878, 0.4716, 0.06877, 0.4716, 0.06877, 0.4716, 0.06878, 0.4716, 0.06877, 0.4716, 0.06877, 0.4716, 0.06877, 0.4716, 0.06877, 0.4716, 0.06877, 0.4716, 0.06877, 0.4716, 0.06877, 0.4716, 0.06877, 0.4716, 0.06877, 0.4716, 0.06877, 0.4716, 0.06877, 0.4716, 0.06877, 0.4716, 0.06878, 0.4716, 0.06877, 0.4716, 0.06877, 0.4716, 0.06878, 0.4716, 0.06878, 0.4716, 0.06878, 0.4716, 0.06878, 0.4716, 0.06878, 0.4716, 0.06878, 0.4716, 0.06878, 0.4716, 0.06878, 0.4716, 0.06878, 0.4716, 0.06878, 0.4716, 0.06878, 0.4716, 0.06878, 0.4716, 0.06878, 0.4716, 0.06878, 0.4716, 0.06878, 0.4716, 0.06878, 0.4716, 0.06878, 0.4716, 0.06878, 0.4716, 0.06878, 0.4716, 0.06878, 0.4716, 0.06878, 0.4716, 0.06878, 0.4716, 0.06878, 0.4716, 0.06878, 0.4716, 0.06878, 0.4716, 0.06878, 0.4716, 0.06878, 0.4716, 0.06878, 0.4716, 0.06878, 0.4716, 0.06878, 0.4716, 0.06878, 0.4716, 0.06878, 0.4716, 0.06878, 0.4716, 0.06878, 0.4716, 0.06877, 0.4716, 0.06877, 0.4716, 0.06878, 0.4716, 0.06878, 0.4716, 0.06877, 0.4716, 0.06877, 0.4716, 0.06878, 0.4716, 0.06878, 0.4716, 0.06877, 0.4716, 0.06877, 0.4716, 0.06878, 0.4716, 0.06878, 0.4716, 0.06878, 0.4716, 0.06878, 0.4716, 0.06878, 0.4716, 0.06878, 0.4716, 0.06878, 0.4716, 0.06878, 0.4716, 0.06878, 0.4716, 0.06878, 0.4716, 0.06878, 0.4716, 0.06878, 0.4716, 0.06878, 0.4716, 0.06878, 0.4716, 0.06878, 0.4716, 0.06878, 0.4716, 0.06878, 0.4716, 0.06878, 0.4716, 0.06878, 0.4716, 0.06878, 0.4716, 0.06878, 0.4716, 0.06878, 0.4716, 0.06878, 0.4716, 0.06878, 0.4716, 0.06878, 0.4716, 0.06878, 0.4716, 0.06878, 0.4716, 0.06878, 0.4716, 0.06878, 0.4716, 0.06878, 0.4716, 0.06878, 0.4716, 0.06878, 0.4716, 0.06878, 0.4716, 0.06878, 0.4716, 0.06878, 0.4716, 0.06878, 0.4716, 0.06878, 0.4716, 0.06878, 0.4716, 0.06878, 0.4716, 0.06878, 0.4716, 0.06878, 0.4716, 0.06878, 0.4716, 0.06878, 0.4716, 0.06878, 0.4716, 0.06878, 0.4716, 0.06878, 0.4716, 0.06878, 0.4716, 0.06878, 0.4716, 0.06878, 0.4716, 0.06878, 0.4716, 0.06878, 0.4716, 0.06878, 0.4716, 0.06878, 0.4716, 0.06878, 0.4716, 0.06878, 0.4716, 0.06878, 0.4716, 0.06878, 0.4716, 0.06878, 0.4716, 0.06878, 0.4716, 0.06878, 0.4716, 0.06878, 0.4716, 0.06878, 0.4716, 0.06878, 0.4716, 0.06878, 0.4716, 0.06878, 0.4716, 0.06878, 0.4716, 0.06878, 0.4716, 0.06878, 0.4716, 0.06878, 0.4716, 0.06878, 0.4716, 0.06878, 0.4716, 0.06878, 0.4716, 0.06878, 0.4716, 0.06878, 0.4716, 0.06878, 0.4716, 0.06878, 0.4716, 0.06878, 0.4716, 0.06878, 0.4716, 0.06878, 0.4716, 0.06878, 0.4716, 0.06878, 0.4716, 0.06878, 0.4716, 0.06878, 0.4716, 0.06878, 0.4716, 0.06878, 0.4716, 0.06878, 0.4716, 0.06878, 0.4716, 0.06878, 0.4716, 0.06878, 0.4716, 0.06878, 0.4716, 0.06878, 0.4716, 0.06878, 0.4716, 0.06878, 0.4716, 0.06878, 0.4716, 0.06878, 0.4716, 0.06878, 0.4716, 0.06878, 0.4716, 0.06878, 0.4716, 0.06878, 0.4716, 0.06878, 0.4716, 0.06878, 0.4716, 0.06878, 0.4716, 0.06878, 0.4716, 0.06878, 0.4716, 0.06878, 0.4716, 0.06878, 0.4716, 0.06878, 0.4716, 0.06878, 0.4716, 0.06878, 0.4716, 0.06878, 0.4716, 0.06878, 0.4716, 0.06878, 0.4716, 0.06878, 0.4716, 0.06878, 0.4716, 0.06878, 0.4716, 0.06878, 0.4716, 0.06878, 0.4716, 0.06878, 0.4716, 0.06878, 0.4716, 0.06878, 0.4716, 0.06878, 0.4716, 0.06878, 0.4716, 0.06878, 0.4716, 0.06878, 0.4716, 0.06878, 0.4716, 0.06878, 0.4716, 0.06878, 0.4716, 0.06878, 0.4716, 0.06878, 0.4716, 0.06878, 0.4716, 0.06878, 0.4716, 0.06878, 0.4716, 0.06878, 0.4716, 0.06878, 0.4716, 0.06878, 0.4716, 0.06878, 0.4716, 0.06878, 0.4716, 0.06878, 0.4716, 0.06878, 0.4716, 0.06878, 0.4716, 0.06878, 0.4716, 0.06878, 0.4716, 0.06878, 0.4716, 0.06878, 0.4716, 0.06878, 0.4716, 0.06878, 0.4716, 0.06878, 0.4716, 0.06878, 0.4716, 0.06878, 0.4716, 0.06878, 0.4716, 0.06878, 0.4716, 0.06878, 0.4716, 0.06878, 0.4716, 0.06878, 0.4716, 0.06878, 0.4716, 0.06878, 0.4716, 0.06878, 0.4716, 0.06878, 0.4716, 0.06878, 0.4716, 0.06878, 0.4716, 0.06878, 0.4716, 0.06878, 0.4716, 0.06878, 0.4716, 0.06878, 0.4716, 0.06878, 0.4716, 0.06878, 0.4716, 0.06878, 0.4716, 0.06878, 0.4716, 0.06878, 0.4716, 0.06878, 0.4716, 0.06878, 0.4716, 0.06878, 0.4716, 0.06878, 0.4716, 0.06878, 0.4716, 0.06878, 0.4716, 0.06878, 0.4716, 0.06878, 0.4716, 0.06878, 0.4716, 0.06878, 0.4716, 0.06878, 0.4716, 0.06878, 0.4716, 0.06878, 0.4716, 0.06878, 0.4716, 0.06878, 0.4716, 0.06878, 0.4716, 0.06878, 0.4716, 0.06878, 0.4716, 0.06878, 0.4716, 0.06878, 0.4716, 0.06878, 0.4716, 0.06878, 0.4716, 0.06878, 0.4716, 0.06878, 0.4716, 0.06878, 0.4716, 0.06878, 0.4716, 0.06878, 0.4716, 0.06878, 0.4716, 0.06878, 0.4716, 0.06878, 0.4716, 0.06878, 0.4716, 0.06878, 0.4716, 0.06878, 0.4716, 0.06878, 0.4716, 0.06878, 0.4716, 0.06878, 0.4716, 0.06878, 0.4716, 0.06878, 0.4716, 0.06878, 0.4716, 0.06878, 0.4716, 0.06878, 0.4716, 0.06878, 0.4716, 0.06878, 0.4716, 0.06878, 0.4716, 0.06878, 0.4716, 0.06878, 0.4716, 0.06878, 0.4716, 0.06878, 0.4716, 0.06878, 0.4716, 0.06878, 0.4716, 0.06878, 0.4716, 0.06878, 0.4716, 0.06878, 0.4716, 0.06878, 0.4716, 0.06878, 0.4716, 0.06878, 0.4716, 0.06878, 0.4716, 0.06878, 0.4716, 0.06878, 0.4716, 0.06878, 0.4716, 0.06878, 0.4716, 0.06878, 0.4716, 0.06878, 0.4716, 0.06878, 0.4716, 0.06878, 0.4716, 0.06878, 0.4716, 0.06878, 0.4716, 0.06878, 0.4716, 0.06878, 0.4716, 0.06878, 0.4716, 0.06878, 0.4716, 0.06878, 0.4716, 0.06878, 0.4716, 0.06878, 0.4716, 0.06878, 0.4716, 0.06878, 0.4716, 0.06878, 0.4716, 0.06878, 0.4716, 0.06878, 0.4716, 0.06878, 0.4716, 0.06878, 0.4716, 0.06878, 0.4716, 0.06878, 0.4716, 0.06878, 0.4716, 0.06878, 0.4716, 0.06878, 0.4716, 0.06878, 0.4716, 0.06878, 0.4716, 0.06878, 0.4716, 0.06878, 0.4716, 0.06878, 0.4716, 0.06878, 0.4716, 0.06878, 0.4716, 0.06878, 0.4716, 0.06878, 0.4716, 0.06878, 0.4716, 0.06878, 0.4716, 0.06878, 0.4716, 0.06878, 0.4716, 0.06878, 0.4716, 0.06878, 0.4716, 0.06878, 0.4716, 0.06878, 0.4716, 0.06878, 0.4716, 0.06878, 0.4716, 0.06878, 0.4716, 0.06878, 0.4716, 0.06878, 0.4716, 0.06878, 0.4716, 0.06878, 0.4716, 0.06878, 0.4716, 0.06878, 0.4716, 0.06878, 0.4716, 0.06878, 0.4716, 0.06878, 0.4716, 0.06878, 0.4716, 0.06878, 0.4716, 0.06878, 0.4716, 0.06878, 0.4716, 0.06878, 0.4716, 0.06878, 0.4716, 0.06878, 0.4716, 0.06878, 0.4716, 0.06878, 0.4716, 0.06878, 0.4716, 0.06878, 0.4716, 0.06878, 0.4716, 0.06878, 0.4716, 0.06878, 0.4716, 0.06878, 0.4716, 0.06878, 0.4716, 0.06878, 0.4716, 0.06878, 0.4716, 0.06878, 0.4716, 0.06878, 0.4716, 0.06878, 0.4716, 0.06878, 0.4716, 0.06878, 0.4716, 0.06878, 0.4716, 0.06878, 0.4716, 0.06878, 0.4716, 0.06878, 0.4716, 0.06878, 0.4716, 0.06878, 0.4716, 0.06878, 0.4716, 0.06878, 0.4716, 0.06878, 0.4716, 0.06878, 0.4716, 0.06878, 0.4716, 0.06878, 0.4716, 0.06878, 0.4716, 0.06878, 0.4716, 0.06878, 0.4716, 0.06878, 0.4716, 0.06878, 0.4716, 0.06878, 0.4716, 0.06878, 0.4716, 0.06878, 0.4716, 0.06878, 0.4716, 0.06878, 0.4716, 0.06878, 0.4716, 0.06878, 0.4716, 0.06878, 0.4716, 0.06878, 0.4716, 0.06878, 0.4716, 0.06878, 0.4716, 0.06878, 0.4716, 0.06878, 0.4716, 0.06878, 0.4716, 0.06878, 0.4716, 0.06878, 0.4716, 0.06878, 0.4716, 0.06878, 0.4716, 0.06878, 0.4716, 0.06878, 0.4716, 0.06878, 0.4716, 0.06878, 0.4716, 0.06878, 0.4716, 0.06878, 0.4716, 0.06878, 0.4716, 0.06878, 0.4716, 0.06878, 0.4716, 0.06878, 0.4716, 0.06878, 0.4716, 0.06878, 0.4716, 0.06878, 0.4716, 0.06878, 0.4716, 0.06878, 0.4716, 0.06878, 0.4716, 0.06878, 0.4716, 0.06878, 0.4716, 0.06878, 0.4716, 0.06878, 0.4716, 0.06878, 0.4716, 0.06878, 0.4716, 0.06878, 0.4716, 0.06878, 0.4716, 0.06878, 0.4716, 0.06878, 0.4716, 0.06878, 0.4716, 0.06878, 0.4716, 0.06878, 0.4716, 0.06878, 0.4716, 0.06878, 0.4716, 0.06878, 0.4716, 0.06878, 0.4716, 0.06878, 0.4716, 0.06878, 0.4716, 0.06878, 0.4716, 0.06878, 0.4716, 0.06878, 0.4716, 0.06878, 0.4716, 0.06878, 0.4716, 0.06878, 0.4716, 0.06878, 0.4716, 0.06878, 0.4716, 0.06878, 0.4716, 0.06878, 0.4716, 0.06878, 0.4716, 0.06878, 0.4716, 0.06878, 0.4716, 0.06878, 0.4716, 0.06878, 0.4716, 0.06878, 0.4716, 0.06878, 0.4716, 0.06878, 0.4716, 0.06878, 0.4716, 0.06878, 0.4716, 0.06878, 0.4716, 0.06878, 0.4716, 0.06878, 0.4716, 0.06878, 0.4716, 0.06878, 0.4716, 0.06878, 0.4716, 0.06878, 0.4716, 0.06878, 0.4716, 0.06878, 0.4716, 0.06878, 0.4716, 0.06878, 0.4716, 0.06878, 0.4716, 0.06878, 0.4716, 0.06878, 0.4716, 0.06878, 0.4716, 0.06878, 0.4716, 0.06878, 0.4716, 0.06878, 0.4716, 0.06878, 0.4716, 0.06878, 0.4716, 0.06878, 0.4716, 0.06878, 0.4716, 0.06878, 0.4716, 0.06878, 0.4716, 0.06878, 0.4716, 0.06878, 0.4716, 0.06878, 0.4716, 0.06878, 0.4716, 0.06878, 0.4716, 0.06878, 0.4716, 0.06878, 0.4716, 0.06878, 0.4716, 0.06878, 0.4716, 0.06878, 0.4716, 0.06878, 0.4716, 0.06878, 0.4716, 0.06878, 0.4716, 0.06878, 0.4716, 0.06878, 0.4716, 0.06878, 0.4716, 0.06878, 0.4716, 0.06878, 0.4716, 0.06878, 0.4716, 0.06878, 0.4716, 0.06878, 0.4716, 0.06878, 0.4716, 0.06878, 0.4716, 0.06878, 0.4716, 0.06878, 0.4716, 0.06878, 0.4716, 0.06878, 0.4716, 0.06878, 0.4716, 0.06878, 0.4716, 0.06878, 0.4716, 0.06878, 0.4716, 0.06878, 0.4716, 0.06878, 0.4716, 0.06878, 0.4716, 0.06878, 0.4716, 0.06878, 0.4716, 0.06878, 0.4716, 0.06878, 0.4716, 0.06878, 0.4716, 0.06878, 0.4716, 0.06878, 0.4716, 0.06878, 0.4716, 0.06878, 0.4716, 0.06878, 0.4716, 0.06878, 0.4716, 0.06878, 0.4716, 0.06878, 0.4716, 0.06878, 0.4716, 0.06878, 0.4716, 0.06878, 0.4716, 0.06878, 0.4716, 0.06878, 0.4716, 0.06878, 0.4716, 0.06878, 0.4716, 0.06878, 0.4716, 0.06878, 0.4716, 0.06878, 0.4716, 0.06878, 0.4716, 0.06878, 0.4716, 0.06878, 0.4716, 0.06878, 0.4716, 0.06878, 0.4716, 0.06878, 0.4716, 0.06878, 0.4716, 0.06878, 0.4716, 0.06878, 0.4716, 0.06878, 0.4716, 0.06878, 0.4716, 0.06878, 0.4716, 0.06878, 0.4716, 0.06878, 0.4716, 0.06878, 0.4716, 0.06878, 0.4716, 0.06878, 0.4716, 0.06878, 0.4716, 0.06878, 0.4716, 0.06878, 0.4716, 0.06878, 7.141e-05, 7.141e-05, 0.9999, 7.141e-05, 0.9999, 0.5101, 7.147e-05, 0.5101, 6.987e-05, 6.998e-05, 0.9999, 6.987e-05, 0.9999, 0.4883, 6.998e-05, 0.4883, 0.9999, 0.5101, 7.141e-05, 0.5101, 7.141e-05, 7.141e-05, 0.9999, 7.141e-05, 0.0, 0.0, 0.0, 0.0, 0.0, 0.0, 0.0, 0.0, 9.782e-05, 0.9572, 9.793e-05, 9.782e-05, 0.9999, 9.782e-05, 0.9999, 0.9572, 1.0, 0.02909, 1.711e-05, 0.02908, 1.705e-05, 1.705e-05, 1.0, 1.705e-05, 0.02536, 6.225e-05, 0.9999, 6.203e-05, 0.9999, 0.3849, 0.02536, 0.3849, 6.203e-05, 0.3849, 6.214e-05, 0.01588, 6.214e-05, 6.225e-05, 6.283e-05, 6.305e-05, 0.9999, 6.283e-05, 0.9999, 0.3949, 6.3e-05, 0.3949, 6.329e-05, 6.346e-05, 0.9999, 6.329e-05, 0.9999, 0.4007, 6.341e-05, 0.4007, 0.03029, 0.0004091, 0.9999, 0.0004088, 0.9999, 0.389, 0.0717, 0.389, 0.005127, 0.389, 6.236e-05, 0.3677, 0.005127, 6.236e-05, 0.9999, 0.3849, 0.02536, 0.3849, 6.219e-05, 0.3849, 6.214e-05, 0.3691, 6.203e-05, 6.219e-05, 0.02536, 6.219e-05, 0.9999, 6.203e-05, 2.62e-05, 2.62e-05, 1.0, 2.684e-05, 1.0, 0.06868, 2.62e-05, 0.06868, 2.349e-05, 2.349e-05, 1.0, 2.349e-05, 0.9888, 0.04559, 0.4974, 0.0552, 0.3754, 0.0552, 0.01721, 0.0552, 1.0, 0.02927, 1.71e-05, 0.02927, 1.721e-05, 1.716e-05, 1.0, 1.71e-05, 0.9999, 0.3906, 0.02536, 0.3906, 0.005441, 0.391, 6.263e-05, 0.1001, 6.252e-05, 6.257e-05, 0.06697, 6.257e-05, 0.9999, 6.252e-05, 1.0, 0.01747, 3.386e-05, 0.01747, 1.321e-05, 1.321e-05, 1.0, 1.321e-05, 0.9999, 7.47e-05, 0.9999, 0.5582, 7.662e-05, 0.5582, 7.47e-05, 7.47e-05, 1.716e-05, 1.705e-05, 1.0, 2.04e-05, 1.0, 0.02909, 1.705e-05, 0.02909, 0.9999, 7.47e-05, 0.9999, 0.5582, 7.662e-05, 0.5582, 7.47e-05, 7.47e-05, 2.322e-05, 2.328e-05, 1.0, 2.322e-05, 0.985, 0.05395, 0.01501, 0.05395, 1.0, 0.02162, 1.47e-05, 0.02162, 1.47e-05, 1.475e-05, 1.0, 1.47e-05, 0.9999, 8.593e-05, 0.9999, 0.7386, 8.593e-05, 0.7386, 8.784e-05, 8.593e-05, 1.71e-05, 1.71e-05, 1.0, 1.783e-05, 1.0, 0.02927, 1.71e-05, 0.02927, 0.9999, 8.593e-05, 0.9999, 0.7386, 8.593e-05, 0.7386, 8.784e-05, 8.593e-05, 0.01873, 1.368e-05, 0.01873, 1.0, 1.368e-05, 1.0, 1.368e-05, 1.368e-05, 0.03872, 1.967e-05, 0.03872, 1.0, 1.967e-05, 0.8543, 1.982e-05, 0.1457, 1.0, 0.06485, 2.546e-05, 0.06485, 0.01722, 0.009677, 0.3754, 0.009677, 0.3882, 2.546e-05, 0.9862, 0.00945, 2.131e-05, 1.0, 2.131e-05, 2.131e-05, 0.04543, 0.1457, 0.04543, 0.8542, 0.009799, 0.01414, 0.02412, 0.3739, 0.01549, 0.3876, 6.225e-05, 6.225e-05, 0.03367, 1.834e-05, 0.03367, 1.0, 1.834e-05, 0.8577, 1.948e-05, 0.1423, 1.0, 0.05395, 2.322e-05, 0.05395, 0.01501, 2.322e-05, 0.985, 2.345e-05, 1.988e-05, 1.0, 1.988e-05, 1.988e-05, 0.03956, 0.1423, 0.03956, 0.8577, 0.04418, 1.0, 2.101e-05, 1.0, 2.101e-05, 2.101e-05, 0.04418, 2.101e-05, 0.0959, 0.04106, 0.9543, 0.04139, 0.9379, 0.06004, 0.1129, 0.05663, 0.04567, 0.7297, 0.9041, 0.7301, 0.9447, 0.771, 8.78e-05, 0.771, 0.9543, 0.04139, 0.9041, 0.7301, 0.8871, 0.7145, 0.9379, 0.06004, 0.03172, 0.0256, 0.9611, 0.02582, 0.9491, 0.04482, 0.0464, 0.041, 1.368e-05, 1.0, 1.41e-05, 1.368e-05, 0.01873, 1.368e-05, 0.01873, 1.0, 0.9041, 0.7301, 0.9543, 0.04139, 0.9999, 8.78e-05, 0.9447, 0.771, 0.9683, 0.5396, 0.03892, 0.5394, 0.05087, 0.5204, 0.9536, 0.5242, 0.01873, 1.368e-05, 0.01873, 1.0, 1.368e-05, 1.0, 1.368e-05, 1.368e-05, 1.334e-05, 1.334e-05, 0.9999, 0.0003586, 1.0, 0.01781, 6.133e-05, 0.01747, 0.009799, 0.01414, 0.9759, 0.01377, 0.9559, 0.03551, 0.03612, 0.0323, 0.02412, 0.3739, 0.9902, 0.3736, 0.9999, 0.3876, 0.01549, 0.3876, 0.9902, 0.3736, 0.9759, 0.01377, 0.9845, 6.688e-05, 0.9999, 0.3876, 0.9759, 0.01377, 0.009799, 0.01414, 6.225e-05, 6.225e-05, 0.9845, 6.688e-05, 0.997, 0.926, 0.03209, 0.8863, 0.002962, -0.003529, 0.997, 0.02533, 0.9759, 0.01377, 0.9902, 0.3736, 0.9639, 0.3554, 0.9559, 0.03551, 0.9902, 0.3736, 0.02412, 0.3739, 0.04411, 0.3522, 0.9639, 0.3554, 0.02412, 0.3739, 0.009799, 0.01414, 0.03612, 0.0323, 0.04411, 0.3522, 1.409e-05, 1.415e-05, 1.0, 1.409e-05, 0.9842, 0.01987, 0.01578, 0.01987, 0.05639, 2.374e-05, 0.05639, 1.0, 2.477e-05, 0.929, 2.374e-05, 0.07103, 1.0, 0.01987, 1.409e-05, 0.01987, 0.01578, 1.409e-05, 0.9842, 1.507e-05, 2.374e-05, 1.0, 2.374e-05, 2.374e-05, 0.05639, 0.07103, 0.05639, 0.929, 1.321e-05, 1.327e-05, 0.9998, 1.321e-05, 1.0, 0.01746, 0.0001521, 0.01746, 0.01852, 1.36e-05, 0.01852, 1.0, 1.36e-05, 1.0, 1.36e-05, 1.36e-05, 1.0, 0.01746, 0.0001521, 0.01746, 1.321e-05, 1.321e-05, 0.9998, 1.321e-05, 1.525e-05, 1.0, 1.36e-05, 1.36e-05, 0.01852, 1.36e-05, 0.01852, 1.0, 0.8314, 0.9231, 0.2021, 0.8834, 0.1788, -0.001912, 0.8227, 0.01613, 0.3726, 0.8895, 0.05215, 0.8787, 0.02011, 0.01091, 0.3595, 8.652e-05, 0.9543, 0.04139, 0.0959, 0.04106, 0.05528, 8.78e-05, 0.9999, 8.78e-05, 0.0959, 0.04106, 0.04567, 0.7297, 8.78e-05, 0.771, 0.05528, 8.78e-05, 0.03172, 0.0256, 0.03892, 0.5394, 0.00885, 0.5651, 7.516e-05, 8.102e-05, 0.03892, 0.5394, 0.9683, 0.5396, 0.9999, 0.5651, 0.00885, 0.5651, 0.9683, 0.5396, 0.9611, 0.02582, 0.9912, 7.516e-05, 0.9999, 0.5651, 0.9611, 0.02582, 0.03172, 0.0256, 7.516e-05, 8.102e-05, 0.9912, 7.516e-05, 0.0741, 2.721e-05, 0.0741, 1.0, 2.721e-05, 0.9445, 2.805e-05, 0.0555, 2.396e-05, 1.0, 2.396e-05, 2.396e-05, 0.05746, 0.06778, 0.05745, 0.9322, 1.743e-05, 1.743e-05, 1.0, 1.743e-05, 0.9742, 0.03041, 0.02578, 0.03041, 0.05745, 2.396e-05, 0.05745, 1.0, 2.396e-05, 0.9322, 2.438e-05, 0.06778, 1.0, 0.03041, 1.743e-05, 0.03041, 0.02578, 1.743e-05, 0.9742, 1.781e-05, 2.038e-05, 2.038e-05, 1.0, 2.038e-05, 0.9445, 0.04156, 0.05549, 0.04156, 1.0, 0.04189, 2.046e-05, 0.04154, 0.0555, 2.046e-05, 0.9445, 0.0003262, 2.721e-05, 1.0, 2.721e-05, 2.721e-05, 0.0741, 0.0555, 0.0741, 0.9445, 1.0, 0.01781, 6.133e-05, 0.01747, 1.334e-05, 1.334e-05, 0.9999, 0.0003586, 1.321e-05, 1.321e-05, 0.9999, 1.321e-05, 1.0, 0.01746, 0.0001302, 0.01746, 0.03892, 0.5394, 0.03172, 0.0256, 0.0464, 0.041, 0.05087, 0.5204, 1.0, 0.01746, 0.0001305, 0.01747, 1.321e-05, 2.348e-05, 0.9999, 1.321e-05, 0.9611, 0.02582, 0.9683, 0.5396, 0.9536, 0.5242, 0.9491, 0.04482, 1.368e-05, 1.0, 1.41e-05, 1.368e-05, 0.01873, 1.368e-05, 0.01873, 1.0, 0.9041, 0.7301, 0.04567, 0.7297, 0.06209, 0.7111, 0.8871, 0.7145, 0.04567, 0.7297, 0.0959, 0.04106, 0.1129, 0.05663, 0.06209, 0.7111, 0.9998, 0.9746, 0.02539, 0.9746, 0.0001026, 0.9746, 9.871e-05, 0.0001068, 0.02539, 0.0001066, 0.9999, 9.871e-05, 0.9756, 0.02018, 0.04125, 0.02019, 0.017, 0.02019, 0.017, 0.9545, 0.04125, 0.9545, 0.5084, 0.9545, 0.9755, 0.9545, 1.0, 0.02496, 1.579e-05, 0.02496, 0.02062, 1.724e-05, 0.9794, 1.579e-05, 6.787e-05, 6.787e-05, 0.4607, 6.787e-05, 0.4607, 0.9999, 6.886e-05, 0.9999, 6.787e-05, 6.787e-05, 0.4607, 6.787e-05, 0.4607, 0.9999, 6.886e-05, 0.9999, 2.373e-05, 2.429e-05, 1.0, 2.373e-05, 1.0, 0.05635, 2.384e-05, 0.05635, 2.373e-05, 2.429e-05, 1.0, 2.373e-05, 1.0, 0.05635, 2.384e-05, 0.05635, 1.0, 0.05635, 2.373e-05, 0.05635, 2.373e-05, 2.373e-05, 1.0, 2.373e-05, 1.0, 0.05635, 2.373e-05, 0.05635, 2.373e-05, 2.373e-05, 1.0, 2.373e-05, 0.5422, 0.02831, 0.1153, 0.0399, 0.07238, 9.281e-05, 0.5422, 0.01846, 0.9999, 0.9801, 7.172e-05, 0.9801, 7.172e-05, 0.04958, 0.9999, 0.04958, 0.4578, 0.8281, 0.8847, 0.8165, 0.9276, 0.8563, 0.4578, 0.838, 0.1153, 0.0399, 0.03926, 0.82, 9.253e-05, 0.8563, 0.07238, 9.281e-05, 0.8847, 0.8165, 0.9607, 0.03643, 0.9999, 9.253e-05, 0.9276, 0.8563, 0.9607, 0.03643, 0.5422, 0.02831, 0.5422, 0.01846, 0.9999, 9.253e-05, 0.9999, 0.9966, 7.172e-05, 0.9966, 7.172e-05, 0.0004027, 0.9999, 0.0004027, 0.03926, 0.82, 0.4578, 0.8281, 0.4578, 0.838, 9.253e-05, 0.8563, 1.88e-05, 1.885e-05, 1.0, 1.88e-05, 1.0, 0.03535, 1.885e-05, 0.03535, 0.0, 0.0, 0.0, 0.0, 0.0, 0.0, 0.0, 0.0, 0.0, 0.0, 0.0, 0.0, 0.0, 0.0, 0.0, 0.0, 0.04264, 2.064e-05, 0.04264, 1.0, 2.122e-05, 0.9998, 2.064e-05, 0.003261, 0.9904, 0.9602, 0.009551, 0.9824, 0.009551, 0.03013, 0.9479, 0.01069, 9.006e-05, 9.006e-05, 0.9999, 9.014e-05, 0.9999, 0.8114, 9.006e-05, 0.8114, 0.0, 0.0, 0.0, 0.0, 0.0, 0.0, 0.0, 0.0, 9.769e-05, 9.136e-05, 0.9999, 0.0001006, 0.9999, 0.8349, 9.136e-05, 0.8349, 1.0, 0.0324, 1.8e-05, 0.0324, 0.04012, 1.814e-05, 0.961, 1.8e-05, 2.159e-05, 1.0, 2.159e-05, 2.159e-05, 0.04663, 0.0003706, 0.04663, 0.9623, 0.04532, 2.128e-05, 0.04532, 1.0, 2.243e-05, 0.9623, 2.128e-05, 0.0003703, 0.03934, 1.983e-05, 0.03934, 1.0, 1.983e-05, 1.0, 1.983e-05, 1.986e-05, 1.992e-05, 1.0, 0.0003651, 1.992e-05, 0.03968, 3.351e-05, 0.03934, 1.0, 0.0, 0.0, 0.0, 0.0, 0.0, 0.0, 0.0, 0.0, 1.945e-05, 1.0, 2.025e-05, 1.951e-05, 0.03784, 1.945e-05, 0.03784, 1.0, 0.03785, 1.951e-05, 0.03784, 1.0, 1.945e-05, 1.0, 1.945e-05, 1.945e-05, 0.0, 0.0, 0.0, 0.0, 0.0, 0.0, 0.0, 0.0, 0.9999, 0.2843, 5.332e-05, 0.2842, 0.1782, 5.332e-05, 0.822, 5.912e-05, 0.1514, 3.991e-05, 0.1593, 1.0, 0.00607, 0.7596, 3.991e-05, 3.991e-05, 3.881e-05, 1.0, 4.669e-05, 0.001065, 0.1507, 3.881e-05, 0.1507, 0.7595, 0.1293, 0.9709, 0.1297, 0.03702, 0.8494, 0.04065, 0.8491, 0.9709, 0.2054, 0.04566, 0.8107, 0.04567, 0.8106, 0.09802, 0.2054, 0.09801, 0.4749, 0.299, 0.5251, 0.299, 0.5251, 0.3305, 0.4749, 0.3305, 0.5234, 0.3296, 0.4766, 0.3296, 0.4766, 0.3001, 0.5234, 0.3001, 0.8608, 0.07997, 0.1472, 0.08017, 0.1981, 0.03652, 0.8099, 0.03635, 0.1917, 0.04916, 0.1917, 0.9508, 0.1403, 0.9038, 0.1403, 0.04988, 0.1363, 0.9446, 0.1363, 0.05544, 0.1874, 0.05666, 0.1874, 0.8983, 0.1604, 0.9106, 0.1604, 0.08938, 0.1945, 0.08938, 0.1945, 0.9106, 0.1864, 0.08202, 0.1864, 0.918, 0.1523, 0.918, 0.1523, 0.08202, 0.8004, 0.08857, 0.1996, 0.08856, 0.1996, 0.04367, 0.8004, 0.04368, 0.1967, 0.1614, 0.1967, 0.8386, 0.1644, 0.8386, 0.1644, 0.1614, 0.1564, 0.9071, 0.1564, 0.09295, 0.1885, 0.09295, 0.1885, 0.9071])
me_cube_001.use_remesh_preserve_volume = False
me_cube_001.use_remesh_preserve_attributes = False
me_cube_001.use_mirror_vertex_groups = False
me_cube_001.update()

# ---- objects
ob_cube_001 = bpy.data.objects.new('Cube.001', me_cube_001)

# ---- transforms, parenting, visibility, modifiers, constraints
ob_cube_001.location = (-0.04591, 0.0, 0.0)
ob_cube_001.scale = (1.097, 1.097, 1.097)
ob_cube_001.lineart.crease_threshold = 0.0

# ---- collection membership
col_collection_1.objects.link(ob_cube_001)

# ---- scene / render settings (as saved in the file)
scene.frame_start = 1; scene.frame_end = 250; scene.frame_set(0)
scene.render.engine = 'BLENDER_EEVEE_NEXT'
scene.render.resolution_percentage = 50
scene.render.dither_intensity = 0.0
scene.cycles.use_denoising = False
scene.cycles.samples = 10
scene.cycles.sampling_pattern = 'TABULATED_SOBOL'
scene.cycles.light_sampling_threshold = 0.0
scene.cycles.use_adaptive_sampling = False
scene.cycles.use_light_tree = False
scene.cycles.blur_glossy = 0.0
scene.cycles.pixel_filter_type = 'GAUSSIAN'
scene.cycles.sample_clamp_indirect = 0.0
scene.view_settings.view_transform = 'Standard'
bpy.context.view_layer.update()

# ---- added for rendering (the .blend has no active camera and no usable light): camera, sun
cam_auto = bpy.data.cameras.new('AutoCamera')
cam_auto.lens = 50.0
cam_auto.sensor_width = 36.0
cam_auto.clip_end = 1000.0
ob_auto_camera = bpy.data.objects.new('AutoCamera', cam_auto)
scene.collection.objects.link(ob_auto_camera)
ob_auto_camera.location = (17.1011, -20.8351, 19.9443)
ob_auto_camera.rotation_euler = (1.09748, -7.21219e-08, 0.694738)
scene.camera = ob_auto_camera
light_auto_sun = bpy.data.lights.new('AutoSun', 'SUN')
light_auto_sun.energy = 3.0
light_auto_sun.angle = 0.0523599
ob_auto_sun = bpy.data.objects.new('AutoSun', light_auto_sun)
scene.collection.objects.link(ob_auto_sun)
ob_auto_sun.rotation_euler = (0.872665, 0.174533, 0.523599)
bpy.context.view_layer.update()
